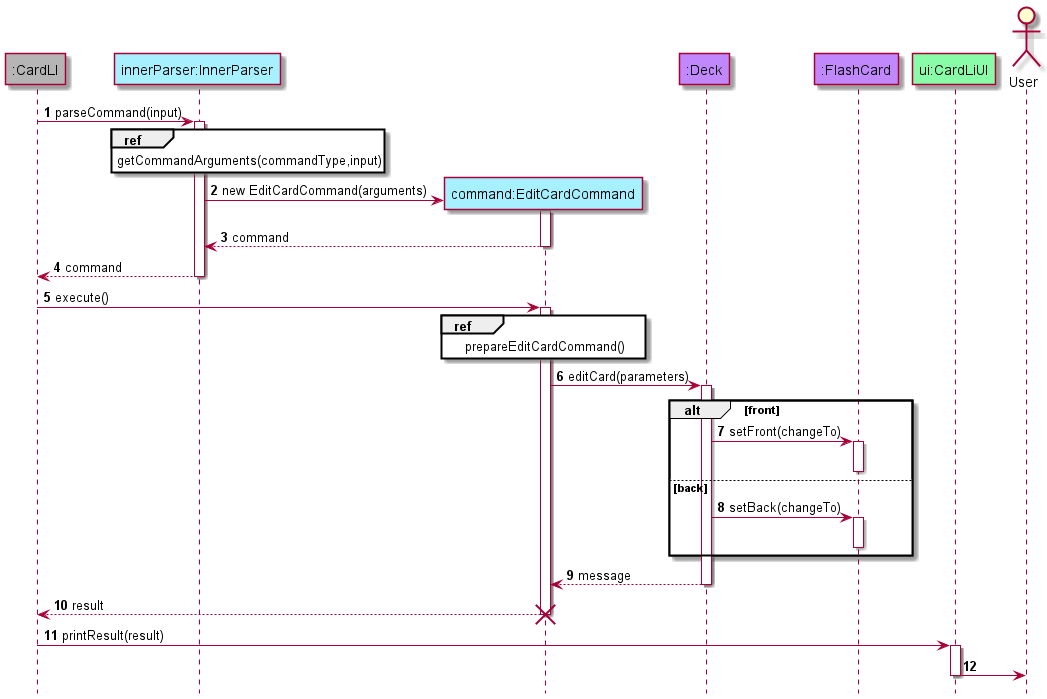

The diagram above was rendered by PlantUML. Its source (embedded in the PNG):
@startuml
!include style.puml

hide footbox
autonumber

participant ":CardLI" as CardLI mainCOLOUR
participant "innerParser:InnerParser" as InnerParser logicCOLOUR
participant "command:EditCardCommand" as EditCardCommand logicCOLOUR
participant ":Deck" as Deck modelCOLOUR
participant ":FlashCard" as FlashCard modelCOLOUR
participant "ui:CardLiUI" as CardLiUI uiCOLOUR
actor "User" as User

CardLI -> InnerParser: parseCommand(input)
activate InnerParser

ref over InnerParser
getCommandArguments(commandType,input)
end ref

InnerParser -> EditCardCommand** : new EditCardCommand(arguments)
activate EditCardCommand
InnerParser <-- EditCardCommand : command
deactivate EditCardCommand
InnerParser --> CardLI: command
deactivate InnerParser

CardLI -> EditCardCommand : execute()
activate EditCardCommand

ref over EditCardCommand
    prepareEditCardCommand()
end ref

EditCardCommand -> Deck: editCard(parameters)
activate Deck

alt front
    Deck -> FlashCard: setFront(changeTo)
    activate FlashCard
    deactivate FlashCard
else back
    Deck -> FlashCard: setBack(changeTo)
    activate FlashCard
    deactivate FlashCard
end


Deck --> EditCardCommand: message
deactivate Deck

CardLI<-- EditCardCommand: result
deactivate EditCardCommand
destroy EditCardCommand

CardLI -> CardLiUI: printResult(result)
activate CardLiUI

CardLiUI -> User

deactivate CardLiUI
@enduml